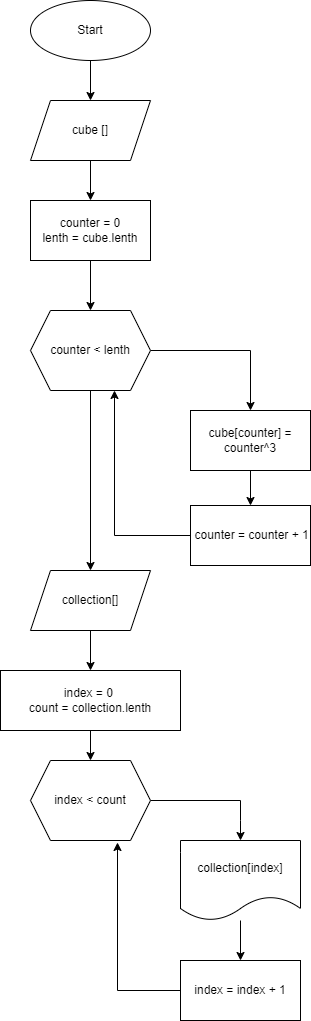

The diagram above was exported from draw.io. Its source (the exported page's mxGraphModel, read from the mxfile embedded in the PNG):
<mxGraphModel dx="1434" dy="764" grid="1" gridSize="10" guides="1" tooltips="1" connect="1" arrows="1" fold="1" page="1" pageScale="1" pageWidth="827" pageHeight="1169" math="0" shadow="0">
  <root>
    <mxCell id="0" />
    <mxCell id="1" parent="0" />
    <mxCell id="_8phfwEyLwfQRL3pJDqR-2" style="edgeStyle=orthogonalEdgeStyle;rounded=0;orthogonalLoop=1;jettySize=auto;html=1;" parent="1" source="_8phfwEyLwfQRL3pJDqR-1" edge="1">
      <mxGeometry relative="1" as="geometry">
        <mxPoint x="360" y="120" as="targetPoint" />
      </mxGeometry>
    </mxCell>
    <mxCell id="_8phfwEyLwfQRL3pJDqR-1" value="Start" style="ellipse;whiteSpace=wrap;html=1;" parent="1" vertex="1">
      <mxGeometry x="300" y="20" width="120" height="60" as="geometry" />
    </mxCell>
    <mxCell id="_8phfwEyLwfQRL3pJDqR-5" value="" style="edgeStyle=orthogonalEdgeStyle;rounded=0;orthogonalLoop=1;jettySize=auto;html=1;" parent="1" source="_8phfwEyLwfQRL3pJDqR-3" target="_8phfwEyLwfQRL3pJDqR-4" edge="1">
      <mxGeometry relative="1" as="geometry" />
    </mxCell>
    <mxCell id="_8phfwEyLwfQRL3pJDqR-3" value="cube []" style="shape=parallelogram;perimeter=parallelogramPerimeter;whiteSpace=wrap;html=1;fixedSize=1;" parent="1" vertex="1">
      <mxGeometry x="300" y="120" width="120" height="60" as="geometry" />
    </mxCell>
    <mxCell id="_8phfwEyLwfQRL3pJDqR-7" value="" style="edgeStyle=orthogonalEdgeStyle;rounded=0;orthogonalLoop=1;jettySize=auto;html=1;" parent="1" source="_8phfwEyLwfQRL3pJDqR-4" edge="1">
      <mxGeometry relative="1" as="geometry">
        <mxPoint x="360" y="330" as="targetPoint" />
      </mxGeometry>
    </mxCell>
    <mxCell id="_8phfwEyLwfQRL3pJDqR-4" value="counter = 0&lt;br&gt;lenth = cube.lenth" style="whiteSpace=wrap;html=1;" parent="1" vertex="1">
      <mxGeometry x="300" y="220" width="120" height="60" as="geometry" />
    </mxCell>
    <mxCell id="_8phfwEyLwfQRL3pJDqR-10" style="edgeStyle=orthogonalEdgeStyle;rounded=0;orthogonalLoop=1;jettySize=auto;html=1;entryX=0.5;entryY=0;entryDx=0;entryDy=0;" parent="1" source="_8phfwEyLwfQRL3pJDqR-8" target="_8phfwEyLwfQRL3pJDqR-9" edge="1">
      <mxGeometry relative="1" as="geometry" />
    </mxCell>
    <mxCell id="_8phfwEyLwfQRL3pJDqR-16" style="edgeStyle=orthogonalEdgeStyle;rounded=0;orthogonalLoop=1;jettySize=auto;html=1;" parent="1" source="_8phfwEyLwfQRL3pJDqR-8" target="_8phfwEyLwfQRL3pJDqR-17" edge="1">
      <mxGeometry relative="1" as="geometry">
        <mxPoint x="360" y="620" as="targetPoint" />
      </mxGeometry>
    </mxCell>
    <mxCell id="_8phfwEyLwfQRL3pJDqR-8" value="counter &amp;lt; lenth" style="shape=hexagon;perimeter=hexagonPerimeter2;whiteSpace=wrap;html=1;fixedSize=1;" parent="1" vertex="1">
      <mxGeometry x="300" y="330" width="120" height="80" as="geometry" />
    </mxCell>
    <mxCell id="_8phfwEyLwfQRL3pJDqR-14" value="" style="edgeStyle=orthogonalEdgeStyle;rounded=0;orthogonalLoop=1;jettySize=auto;html=1;" parent="1" source="_8phfwEyLwfQRL3pJDqR-9" target="_8phfwEyLwfQRL3pJDqR-13" edge="1">
      <mxGeometry relative="1" as="geometry" />
    </mxCell>
    <mxCell id="_8phfwEyLwfQRL3pJDqR-9" value="cube[counter] = counter^3" style="whiteSpace=wrap;html=1;" parent="1" vertex="1">
      <mxGeometry x="460" y="430" width="120" height="60" as="geometry" />
    </mxCell>
    <mxCell id="_8phfwEyLwfQRL3pJDqR-15" style="edgeStyle=orthogonalEdgeStyle;rounded=0;orthogonalLoop=1;jettySize=auto;html=1;entryX=0.7;entryY=1;entryDx=0;entryDy=0;entryPerimeter=0;" parent="1" source="_8phfwEyLwfQRL3pJDqR-13" target="_8phfwEyLwfQRL3pJDqR-8" edge="1">
      <mxGeometry relative="1" as="geometry" />
    </mxCell>
    <mxCell id="_8phfwEyLwfQRL3pJDqR-13" value="&amp;nbsp;counter = counter + 1" style="whiteSpace=wrap;html=1;" parent="1" vertex="1">
      <mxGeometry x="460" y="525" width="120" height="60" as="geometry" />
    </mxCell>
    <mxCell id="_8phfwEyLwfQRL3pJDqR-19" value="" style="edgeStyle=orthogonalEdgeStyle;rounded=0;orthogonalLoop=1;jettySize=auto;html=1;" parent="1" source="_8phfwEyLwfQRL3pJDqR-17" target="_8phfwEyLwfQRL3pJDqR-18" edge="1">
      <mxGeometry relative="1" as="geometry" />
    </mxCell>
    <mxCell id="_8phfwEyLwfQRL3pJDqR-17" value="collection[]" style="shape=parallelogram;perimeter=parallelogramPerimeter;whiteSpace=wrap;html=1;fixedSize=1;" parent="1" vertex="1">
      <mxGeometry x="300" y="590" width="120" height="60" as="geometry" />
    </mxCell>
    <mxCell id="_8phfwEyLwfQRL3pJDqR-29" style="edgeStyle=orthogonalEdgeStyle;rounded=0;orthogonalLoop=1;jettySize=auto;html=1;entryX=0.5;entryY=0;entryDx=0;entryDy=0;" parent="1" source="_8phfwEyLwfQRL3pJDqR-18" target="_8phfwEyLwfQRL3pJDqR-20" edge="1">
      <mxGeometry relative="1" as="geometry" />
    </mxCell>
    <mxCell id="_8phfwEyLwfQRL3pJDqR-18" value="index = 0&amp;nbsp;&lt;br&gt;count = collection.lenth" style="whiteSpace=wrap;html=1;" parent="1" vertex="1">
      <mxGeometry x="270" y="690" width="180" height="60" as="geometry" />
    </mxCell>
    <mxCell id="_8phfwEyLwfQRL3pJDqR-22" value="" style="edgeStyle=orthogonalEdgeStyle;rounded=0;orthogonalLoop=1;jettySize=auto;html=1;" parent="1" source="_8phfwEyLwfQRL3pJDqR-20" edge="1">
      <mxGeometry relative="1" as="geometry">
        <mxPoint x="510" y="860" as="targetPoint" />
        <Array as="points">
          <mxPoint x="510" y="820" />
          <mxPoint x="510" y="840" />
          <mxPoint x="510" y="840" />
        </Array>
      </mxGeometry>
    </mxCell>
    <mxCell id="_8phfwEyLwfQRL3pJDqR-20" value="index &amp;lt; count" style="shape=hexagon;perimeter=hexagonPerimeter2;whiteSpace=wrap;html=1;fixedSize=1;" parent="1" vertex="1">
      <mxGeometry x="300" y="780" width="120" height="80" as="geometry" />
    </mxCell>
    <mxCell id="_8phfwEyLwfQRL3pJDqR-26" value="" style="edgeStyle=orthogonalEdgeStyle;rounded=0;orthogonalLoop=1;jettySize=auto;html=1;" parent="1" source="_8phfwEyLwfQRL3pJDqR-23" target="_8phfwEyLwfQRL3pJDqR-25" edge="1">
      <mxGeometry relative="1" as="geometry" />
    </mxCell>
    <mxCell id="_8phfwEyLwfQRL3pJDqR-23" value="collection[index]" style="shape=document;whiteSpace=wrap;html=1;boundedLbl=1;" parent="1" vertex="1">
      <mxGeometry x="450" y="860" width="120" height="80" as="geometry" />
    </mxCell>
    <mxCell id="_8phfwEyLwfQRL3pJDqR-27" style="edgeStyle=orthogonalEdgeStyle;rounded=0;orthogonalLoop=1;jettySize=auto;html=1;entryX=0.725;entryY=1.025;entryDx=0;entryDy=0;entryPerimeter=0;" parent="1" source="_8phfwEyLwfQRL3pJDqR-25" target="_8phfwEyLwfQRL3pJDqR-20" edge="1">
      <mxGeometry relative="1" as="geometry" />
    </mxCell>
    <mxCell id="_8phfwEyLwfQRL3pJDqR-25" value="index = index + 1" style="whiteSpace=wrap;html=1;" parent="1" vertex="1">
      <mxGeometry x="450" y="980" width="120" height="60" as="geometry" />
    </mxCell>
  </root>
</mxGraphModel>